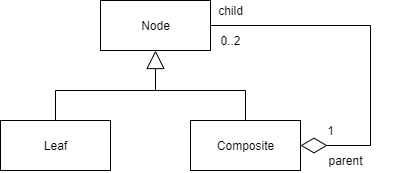

The diagram above was exported from draw.io. Its source (the exported page's mxGraphModel, read from the mxfile embedded in the PNG):
<mxGraphModel dx="1183" dy="690" grid="1" gridSize="10" guides="1" tooltips="1" connect="1" arrows="1" fold="1" page="1" pageScale="1" pageWidth="827" pageHeight="1169" math="0" shadow="0">
  <root>
    <mxCell id="0" />
    <mxCell id="1" parent="0" />
    <mxCell id="2" style="edgeStyle=orthogonalEdgeStyle;rounded=0;orthogonalLoop=1;jettySize=auto;html=1;exitX=0.5;exitY=0;exitDx=0;exitDy=0;strokeColor=#000000;endArrow=none;endFill=0;" edge="1" source="6" parent="1">
      <mxGeometry relative="1" as="geometry">
        <mxPoint x="405" y="870" as="targetPoint" />
        <Array as="points">
          <mxPoint x="495" y="890" />
          <mxPoint x="405" y="890" />
        </Array>
      </mxGeometry>
    </mxCell>
    <mxCell id="3" value="Node" style="html=1;" vertex="1" parent="1">
      <mxGeometry x="350" y="800" width="110" height="50" as="geometry" />
    </mxCell>
    <mxCell id="4" style="edgeStyle=orthogonalEdgeStyle;rounded=0;orthogonalLoop=1;jettySize=auto;html=1;exitX=0.5;exitY=0;exitDx=0;exitDy=0;endArrow=none;endFill=0;strokeColor=#000000;" edge="1" source="5" parent="1">
      <mxGeometry relative="1" as="geometry">
        <mxPoint x="405" y="870" as="targetPoint" />
        <Array as="points">
          <mxPoint x="305" y="890" />
          <mxPoint x="405" y="890" />
        </Array>
      </mxGeometry>
    </mxCell>
    <mxCell id="5" value="Leaf" style="html=1;" vertex="1" parent="1">
      <mxGeometry x="250" y="920" width="110" height="50" as="geometry" />
    </mxCell>
    <mxCell id="6" value="Composite" style="html=1;" vertex="1" parent="1">
      <mxGeometry x="440" y="920" width="110" height="50" as="geometry" />
    </mxCell>
    <mxCell id="7" value="" style="endArrow=block;endSize=16;endFill=0;html=1;entryX=0.5;entryY=1;entryDx=0;entryDy=0;" edge="1" target="3" parent="1">
      <mxGeometry width="160" relative="1" as="geometry">
        <mxPoint x="405" y="890" as="sourcePoint" />
        <mxPoint x="400" y="880" as="targetPoint" />
        <Array as="points">
          <mxPoint x="405" y="890" />
        </Array>
      </mxGeometry>
    </mxCell>
    <mxCell id="8" value="" style="endArrow=diamondThin;endFill=0;endSize=24;html=1;strokeColor=#000000;exitX=1;exitY=0.5;exitDx=0;exitDy=0;entryX=1;entryY=0.5;entryDx=0;entryDy=0;rounded=0;" edge="1" source="3" target="6" parent="1">
      <mxGeometry width="160" relative="1" as="geometry">
        <mxPoint x="500" y="820" as="sourcePoint" />
        <mxPoint x="660" y="820" as="targetPoint" />
        <Array as="points">
          <mxPoint x="620" y="825" />
          <mxPoint x="620" y="945" />
        </Array>
      </mxGeometry>
    </mxCell>
    <mxCell id="9" value="parent" style="text;html=1;align=center;verticalAlign=middle;resizable=0;points=[];autosize=1;" vertex="1" parent="1">
      <mxGeometry x="570" y="950" width="50" height="20" as="geometry" />
    </mxCell>
    <mxCell id="10" value="child" style="text;html=1;align=center;verticalAlign=middle;resizable=0;points=[];autosize=1;" vertex="1" parent="1">
      <mxGeometry x="460" y="800" width="40" height="20" as="geometry" />
    </mxCell>
    <mxCell id="11" value="1" style="text;html=1;align=center;verticalAlign=middle;resizable=0;points=[];autosize=1;" vertex="1" parent="1">
      <mxGeometry x="570" y="920" width="20" height="20" as="geometry" />
    </mxCell>
    <mxCell id="12" value="0..2" style="text;html=1;align=center;verticalAlign=middle;resizable=0;points=[];autosize=1;" vertex="1" parent="1">
      <mxGeometry x="460" y="830" width="40" height="20" as="geometry" />
    </mxCell>
  </root>
</mxGraphModel>